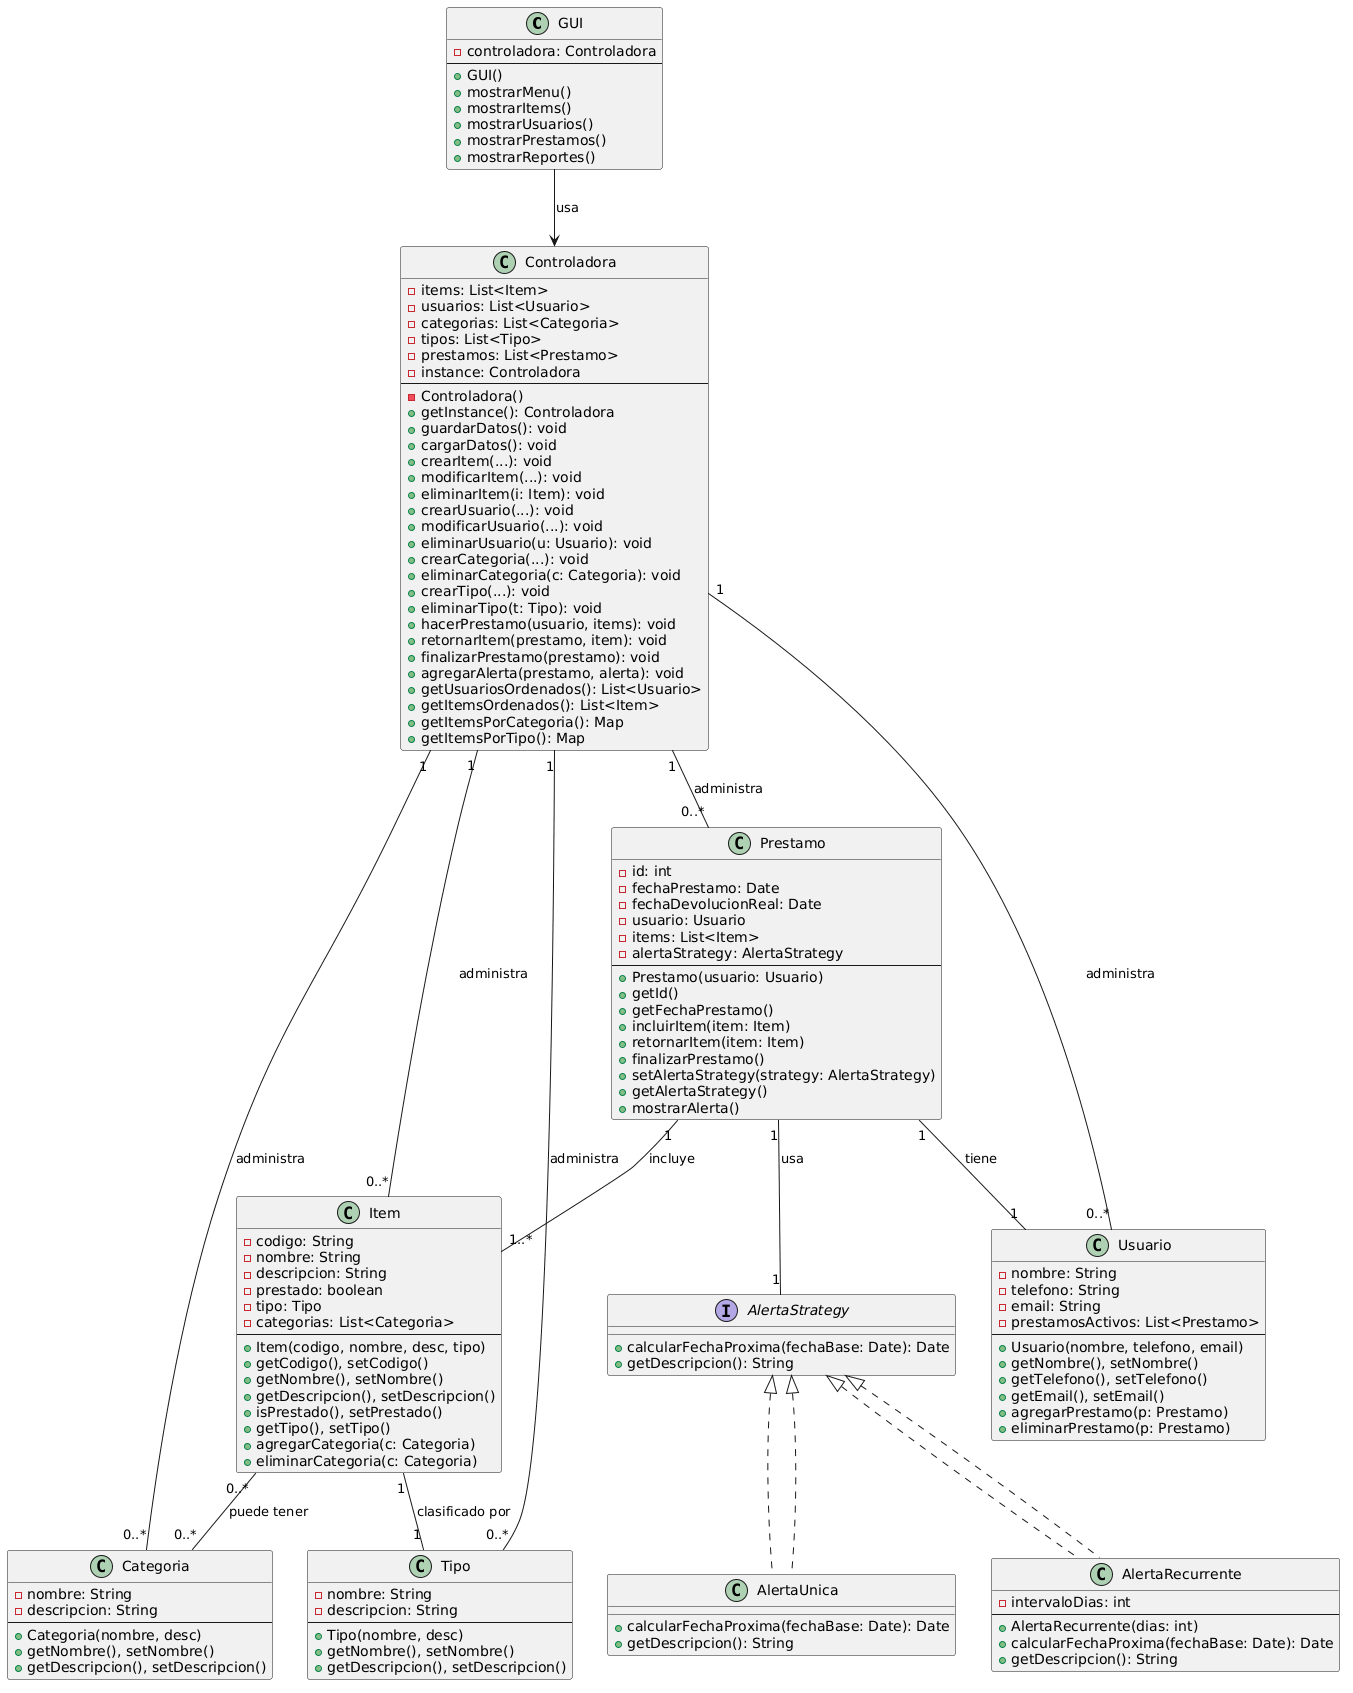

The diagram above was rendered by PlantUML. Its source (embedded in the PNG):
@startuml
' ========================================
' Sistema de Control de Préstamos
' Diagrama de clases - Versión resumida y clara
' ========================================

' ========== CAPA DE VISTA ==========
class GUI {
  - controladora: Controladora
  --
  + GUI()
  + mostrarMenu()
  + mostrarItems()
  + mostrarUsuarios()
  + mostrarPrestamos()
  + mostrarReportes()
}

' ========== CAPA DE CONTROL ==========
class Controladora {
  - items: List<Item>
  - usuarios: List<Usuario>
  - categorias: List<Categoria>
  - tipos: List<Tipo>
  - prestamos: List<Prestamo>
  - instance: Controladora
  --
  - Controladora()
  + getInstance(): Controladora
  + guardarDatos(): void
  + cargarDatos(): void
  + crearItem(...): void
  + modificarItem(...): void
  + eliminarItem(i: Item): void
  + crearUsuario(...): void
  + modificarUsuario(...): void
  + eliminarUsuario(u: Usuario): void
  + crearCategoria(...): void
  + eliminarCategoria(c: Categoria): void
  + crearTipo(...): void
  + eliminarTipo(t: Tipo): void
  + hacerPrestamo(usuario, items): void
  + retornarItem(prestamo, item): void
  + finalizarPrestamo(prestamo): void
  + agregarAlerta(prestamo, alerta): void
  + getUsuariosOrdenados(): List<Usuario>
  + getItemsOrdenados(): List<Item>
  + getItemsPorCategoria(): Map
  + getItemsPorTipo(): Map
}

' ========== CAPA LÓGICA ==========

' --- Item y sus clasificaciones ---
class Item {
  - codigo: String
  - nombre: String
  - descripcion: String
  - prestado: boolean
  - tipo: Tipo
  - categorias: List<Categoria>
  --
  + Item(codigo, nombre, desc, tipo)
  + getCodigo(), setCodigo()
  + getNombre(), setNombre()
  + getDescripcion(), setDescripcion()
  + isPrestado(), setPrestado()
  + getTipo(), setTipo()
  + agregarCategoria(c: Categoria)
  + eliminarCategoria(c: Categoria)
}

class Categoria {
  - nombre: String
  - descripcion: String
  --
  + Categoria(nombre, desc)
  + getNombre(), setNombre()
  + getDescripcion(), setDescripcion()
}

class Tipo {
  - nombre: String
  - descripcion: String
  --
  + Tipo(nombre, desc)
  + getNombre(), setNombre()
  + getDescripcion(), setDescripcion()
}

' --- Usuario ---
class Usuario {
  - nombre: String
  - telefono: String
  - email: String
  - prestamosActivos: List<Prestamo>
  --
  + Usuario(nombre, telefono, email)
  + getNombre(), setNombre()
  + getTelefono(), setTelefono()
  + getEmail(), setEmail()
  + agregarPrestamo(p: Prestamo)
  + eliminarPrestamo(p: Prestamo)
}

' --- Préstamo con Strategy para alertas ---
interface AlertaStrategy {
  + calcularFechaProxima(fechaBase: Date): Date
  + getDescripcion(): String
}

class AlertaUnica implements AlertaStrategy {
  + calcularFechaProxima(fechaBase: Date): Date
  + getDescripcion(): String
}

class AlertaRecurrente implements AlertaStrategy {
  - intervaloDias: int
  --
  + AlertaRecurrente(dias: int)
  + calcularFechaProxima(fechaBase: Date): Date
  + getDescripcion(): String
}

class Prestamo {
  - id: int
  - fechaPrestamo: Date
  - fechaDevolucionReal: Date
  - usuario: Usuario
  - items: List<Item>
  - alertaStrategy: AlertaStrategy
  --
  + Prestamo(usuario: Usuario)
  + getId()
  + getFechaPrestamo()
  + incluirItem(item: Item)
  + retornarItem(item: Item)
  + finalizarPrestamo()
  + setAlertaStrategy(strategy: AlertaStrategy)
  + getAlertaStrategy()
  + mostrarAlerta()
}

' ========== RELACIONES ==========

' Relaciones de negocio
Prestamo "1" -- "1..*" Item : incluye
Prestamo "1" -- "1" Usuario : tiene
Prestamo "1" -- "1" AlertaStrategy : usa

Item "1" -- "1" Tipo : clasificado por
Item "0..*" -- "0..*" Categoria : puede tener

' Relaciones con la controladora
Controladora "1" -- "0..*" Item : administra
Controladora "1" -- "0..*" Usuario : administra
Controladora "1" -- "0..*" Prestamo : administra
Controladora "1" -- "0..*" Categoria : administra
Controladora "1" -- "0..*" Tipo : administra

' Relación con GUI
GUI --> Controladora : usa

' Implementación de interfaces
AlertaStrategy <|.. AlertaUnica
AlertaStrategy <|.. AlertaRecurrente
@enduml